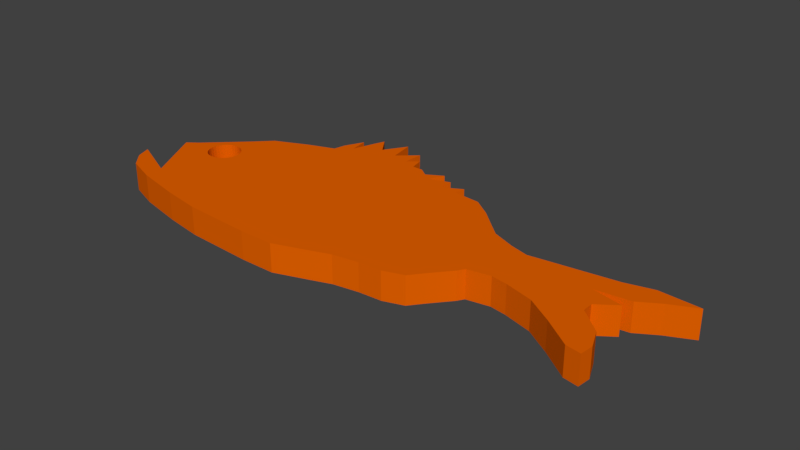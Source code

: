 # Source: fish.blend  (saved by Blender 2.79.0; exported with 4.5.12 LTS)
import bpy
from mathutils import Matrix  # noqa: F401  (used for matrix-valued properties, if any)

bpy.ops.wm.read_factory_settings(use_empty=True)
scene = bpy.context.scene
scene.name = 'Scene'

# ---- collections
col_collection_1 = bpy.data.collections.new('Collection 1'); scene.collection.children.link(col_collection_1)

# ---- materials (node trees are filled in below, after node groups)
mat_material_001 = bpy.data.materials.new('Material.001')
mat_material_001.alpha_threshold = 0.0
mat_material_001.use_transparent_shadow = False
mat_material_001.diffuse_color = (0.8, 0.1229, 0.0, 1.0)
mat_material_001.roughness = 0.5

# ---- material node trees

# ---- world
world_world = bpy.data.worlds.new('World'); scene.world = world_world
world_world.color = (0.05088, 0.05088, 0.05088)
world_world.use_sun_shadow = False
world_world.sun_shadow_jitter_overblur = 0.0
world_world.cycles.sampling_method = 'MANUAL'

# ---- meshes
me_plane = bpy.data.meshes.new('Plane')
me_plane.from_pydata([(1.0, -2.037, 0.8387), (1.241, -1.812, 0.8387), (1.33, -1.723, 0.8387), (1.531, -1.635, 0.8387), (1.692, -1.578, 0.8387), (1.708, -1.506, 0.8387), (1.764, -1.393, 0.8387), (1.78, -1.506, 0.8387), (1.828, -1.369, 0.8387), (1.853, -1.305, 0.8387), (1.925, -1.409, 0.8387), (2.013, -1.273, 0.8387), (2.038, -1.426, 0.8387), (2.15, -1.329, 0.8387), (2.142, -1.45, 0.8387), (2.206, -1.401, 0.8387), (2.223, -1.482, 0.8387), (2.287, -1.482, 0.8387), (2.343, -1.522, 0.8387), (2.44, -1.466, 0.8387), (2.399, -1.554, 0.8387), (2.52, -1.514, 0.8387), (2.504, -1.57, 0.8387), (2.528, -1.594, 0.8387), (2.633, -1.538, 0.8387), (2.617, -1.603, 0.8387), (2.786, -1.619, 0.8387), (2.898, -1.699, 0.8387), (2.995, -1.788, 0.8387), (3.075, -1.86, 0.8387), (3.212, -1.916, 0.8387), (3.324, -1.948, 0.8387), (3.445, -1.932, 0.8387), (3.638, -1.908, 0.8387), (3.823, -1.884, 0.8387), (3.984, -1.844, 0.8387), (4.225, -1.86, 0.8387), (4.072, -1.932, 0.8387), (3.952, -2.005, 0.8387), (3.751, -2.029, 0.8387), (3.928, -2.069, 0.8387), (3.815, -2.149, 0.8387), (3.815, -2.214, 0.8387), (3.952, -2.334, 0.8387), (4.0, -2.447, 0.8387), (3.992, -2.527, 0.8387), (3.903, -2.511, 0.8387), (3.735, -2.391, 0.8387), (3.582, -2.294, 0.8387), (3.413, -2.246, 0.8387), (3.316, -2.23, 0.8387), (3.18, -2.254, 0.8387), (3.155, -2.294, 0.8387), (3.059, -2.407, 0.8387), (2.995, -2.487, 0.8387), (2.874, -2.527, 0.8387), (2.737, -2.535, 0.8387), (2.584, -2.56, 0.8387), (2.472, -2.6, 0.8387), (2.263, -2.672, 0.8387), (2.054, -2.672, 0.8387), (1.643, -2.648, 0.8387), (1.41, -2.608, 0.8387), (1.129, -2.544, 0.8387), (0.9517, -2.479, 0.8387), (0.8713, -2.391, 0.8387), (0.8391, -2.302, 0.8387), (1.121, -2.431, 0.8387), (0.9357, -2.085, 0.8387), (1.0, -2.037, 0.669), (1.241, -1.812, 0.669), (1.33, -1.723, 0.669), (1.531, -1.635, 0.669), (1.692, -1.578, 0.669), (1.708, -1.506, 0.669), (1.764, -1.393, 0.669), (1.78, -1.506, 0.669), (1.828, -1.369, 0.669), (1.853, -1.305, 0.669), (1.925, -1.409, 0.669), (2.013, -1.273, 0.669), (2.038, -1.426, 0.669), (2.15, -1.329, 0.669), (2.142, -1.45, 0.669), (2.206, -1.401, 0.669), (2.223, -1.482, 0.669), (2.287, -1.482, 0.669), (2.343, -1.522, 0.669), (2.44, -1.466, 0.669), (2.399, -1.554, 0.669), (2.52, -1.514, 0.669), (2.504, -1.57, 0.669), (2.528, -1.594, 0.669), (2.633, -1.538, 0.669), (2.617, -1.603, 0.669), (2.786, -1.619, 0.669), (2.898, -1.699, 0.669), (2.995, -1.788, 0.669), (3.075, -1.86, 0.669), (3.212, -1.916, 0.669), (3.324, -1.948, 0.669), (3.445, -1.932, 0.669), (3.638, -1.908, 0.669), (3.823, -1.884, 0.669), (3.984, -1.844, 0.669), (4.225, -1.86, 0.669), (4.072, -1.932, 0.669), (3.952, -2.005, 0.669), (3.751, -2.029, 0.669), (3.928, -2.069, 0.669), (3.815, -2.149, 0.669), (3.815, -2.214, 0.669), (3.952, -2.334, 0.669), (4.0, -2.447, 0.669), (3.992, -2.527, 0.669), (3.903, -2.511, 0.669), (3.735, -2.391, 0.669), (3.582, -2.294, 0.669), (3.413, -2.246, 0.669), (3.316, -2.23, 0.669), (3.18, -2.254, 0.669), (3.155, -2.294, 0.669), (3.059, -2.407, 0.669), (2.995, -2.487, 0.669), (2.874, -2.527, 0.669), (2.737, -2.535, 0.669), (2.584, -2.56, 0.669), (2.472, -2.6, 0.669), (2.263, -2.672, 0.669), (2.054, -2.672, 0.669), (1.643, -2.648, 0.669), (1.41, -2.608, 0.669), (1.129, -2.544, 0.669), (0.9517, -2.479, 0.669), (0.8713, -2.391, 0.669), (0.8391, -2.302, 0.669), (1.121, -2.431, 0.669), (0.9357, -2.085, 0.669), (1.217, -1.929, 0.8387), (1.236, -1.931, 0.8387), (1.255, -1.936, 0.8387), (1.272, -1.946, 0.8387), (1.287, -1.958, 0.8387), (1.3, -1.973, 0.8387), (1.309, -1.99, 0.8387), (1.315, -2.009, 0.8387), (1.317, -2.029, 0.8387), (1.315, -2.048, 0.8387), (1.309, -2.067, 0.8387), (1.3, -2.084, 0.8387), (1.287, -2.099, 0.8387), (1.272, -2.111, 0.8387), (1.255, -2.121, 0.8387), (1.236, -2.126, 0.8387), (1.217, -2.128, 0.8387), (1.198, -2.126, 0.8387), (1.179, -2.121, 0.8387), (1.162, -2.111, 0.8387), (1.146, -2.099, 0.8387), (1.134, -2.084, 0.8387), (1.125, -2.067, 0.8387), (1.119, -2.048, 0.8387), (1.117, -2.028, 0.8387), (1.119, -2.009, 0.8387), (1.125, -1.99, 0.8387), (1.134, -1.973, 0.8387), (1.146, -1.958, 0.8387), (1.162, -1.946, 0.8387), (1.179, -1.936, 0.8387), (1.198, -1.931, 0.8387), (1.217, -1.922, 0.669), (1.237, -1.924, 0.669), (1.255, -1.929, 0.669), (1.273, -1.938, 0.669), (1.288, -1.951, 0.669), (1.3, -1.966, 0.669), (1.309, -1.983, 0.669), (1.315, -2.002, 0.669), (1.317, -2.021, 0.669), (1.315, -2.041, 0.669), (1.309, -2.06, 0.669), (1.3, -2.077, 0.669), (1.288, -2.092, 0.669), (1.273, -2.104, 0.669), (1.255, -2.113, 0.669), (1.237, -2.119, 0.669), (1.217, -2.121, 0.669), (1.198, -2.119, 0.669), (1.179, -2.113, 0.669), (1.162, -2.104, 0.669), (1.147, -2.092, 0.669), (1.134, -2.077, 0.669), (1.125, -2.06, 0.669), (1.119, -2.041, 0.669), (1.118, -2.021, 0.669), (1.119, -2.002, 0.669), (1.125, -1.983, 0.669), (1.134, -1.966, 0.669), (1.147, -1.951, 0.669), (1.162, -1.938, 0.669), (1.179, -1.929, 0.669), (1.198, -1.924, 0.669)], [], [(1, 0, 162, 163, 164, 165, 166, 167, 168, 169, 138, 139, 140, 141, 142, 143, 144, 145, 146, 39, 38, 37, 36, 35, 34, 33, 32, 31, 30, 29, 28, 27, 26, 25, 24, 23, 22, 21, 20, 19, 18, 17, 16, 15, 14, 13, 12, 11, 10, 9, 8, 7, 6, 5, 4, 3, 2), (70, 71, 72, 73, 74, 75, 76, 77, 78, 79, 80, 81, 82, 83, 84, 85, 86, 87, 88, 89, 90, 91, 92, 93, 94, 95, 96, 97, 98, 99, 100, 101, 102, 103, 104, 105, 106, 107, 108, 178, 177, 176, 175, 174, 173, 172, 171, 170, 201, 200, 199, 198, 197, 196, 195, 194, 69), (50, 51, 120, 119), (24, 25, 94, 93), (51, 52, 121, 120), (25, 26, 95, 94), (52, 53, 122, 121), (26, 27, 96, 95), (0, 1, 70, 69), (53, 54, 123, 122), (27, 28, 97, 96), (1, 2, 71, 70), (54, 55, 124, 123), (28, 29, 98, 97), (2, 3, 72, 71), (55, 56, 125, 124), (29, 30, 99, 98), (3, 4, 73, 72), (56, 57, 126, 125), (30, 31, 100, 99), (4, 5, 74, 73), (57, 58, 127, 126), (31, 32, 101, 100), (5, 6, 75, 74), (58, 59, 128, 127), (32, 33, 102, 101), (6, 7, 76, 75), (59, 60, 129, 128), (33, 34, 103, 102), (7, 8, 77, 76), (60, 61, 130, 129), (34, 35, 104, 103), (8, 9, 78, 77), (61, 62, 131, 130), (35, 36, 105, 104), (9, 10, 79, 78), (62, 63, 132, 131), (36, 37, 106, 105), (10, 11, 80, 79), (63, 64, 133, 132), (37, 38, 107, 106), (11, 12, 81, 80), (64, 65, 134, 133), (38, 39, 108, 107), (12, 13, 82, 81), (65, 66, 135, 134), (39, 40, 109, 108), (13, 14, 83, 82), (66, 67, 136, 135), (40, 41, 110, 109), (14, 15, 84, 83), (67, 68, 137, 136), (41, 42, 111, 110), (15, 16, 85, 84), (68, 0, 69, 137), (42, 43, 112, 111), (16, 17, 86, 85), (43, 44, 113, 112), (17, 18, 87, 86), (44, 45, 114, 113), (18, 19, 88, 87), (45, 46, 115, 114), (19, 20, 89, 88), (46, 47, 116, 115), (20, 21, 90, 89), (47, 48, 117, 116), (21, 22, 91, 90), (48, 49, 118, 117), (22, 23, 92, 91), (49, 50, 119, 118), (23, 24, 93, 92), (39, 146, 147, 148, 149, 150, 151, 152, 153, 154, 155, 156, 157, 158, 159, 160, 161, 162, 0, 68, 67, 66, 65, 64, 63, 62, 61, 60, 59, 58, 57, 56, 55, 54, 53, 52, 51, 50, 49, 48, 47, 46, 45, 44, 43, 42, 41, 40), (69, 194, 193, 192, 191, 190, 189, 188, 187, 186, 185, 184, 183, 182, 181, 180, 179, 178, 108, 109, 110, 111, 112, 113, 114, 115, 116, 117, 118, 119, 120, 121, 122, 123, 124, 125, 126, 127, 128, 129, 130, 131, 132, 133, 134, 135, 136, 137), (139, 171, 172, 140), (140, 172, 173, 141), (141, 173, 174, 142), (142, 174, 175, 143), (143, 175, 176, 144), (144, 176, 177, 145), (145, 177, 178, 146), (146, 178, 179, 147), (147, 179, 180, 148), (148, 180, 181, 149), (149, 181, 182, 150), (150, 182, 183, 151), (151, 183, 184, 152), (152, 184, 185, 153), (153, 185, 186, 154), (154, 186, 187, 155), (155, 187, 188, 156), (156, 188, 189, 157), (157, 189, 190, 158), (158, 190, 191, 159), (159, 191, 192, 160), (160, 192, 193, 161), (161, 193, 194, 162), (162, 194, 195, 163), (163, 195, 196, 164), (164, 196, 197, 165), (165, 197, 198, 166), (166, 198, 199, 167), (167, 199, 200, 168), (168, 200, 201, 169), (169, 201, 170, 138), (138, 170, 171, 139)])
me_plane.materials.append(mat_material_001)
me_plane.use_remesh_preserve_volume = False
me_plane.use_remesh_preserve_attributes = False
me_plane.use_mirror_vertex_groups = False
me_plane.update()

# ---- objects
ob_plane = bpy.data.objects.new('Plane', me_plane)

# ---- transforms, parenting, visibility, modifiers, constraints
ob_plane.location = (-0.5123, 0.4805, -0.1596)
ob_plane.scale = (0.2313, 0.2313, 0.2313)
ob_plane.lineart.crease_threshold = 0.0

# ---- collection membership
col_collection_1.objects.link(ob_plane)

# ---- scene / render settings (as saved in the file)
scene.frame_start = 1; scene.frame_end = 250; scene.frame_set(27)
scene.render.engine = 'BLENDER_EEVEE_NEXT'
scene.render.resolution_percentage = 50
scene.render.dither_intensity = 0.0
scene.cycles.use_denoising = False
scene.cycles.samples = 128
scene.cycles.sampling_pattern = 'TABULATED_SOBOL'
scene.cycles.use_adaptive_sampling = False
scene.cycles.use_light_tree = False
scene.cycles.blur_glossy = 0.0
scene.cycles.sample_clamp_indirect = 0.0
scene.view_settings.view_transform = 'Standard'
bpy.context.view_layer.update()

# ---- added for rendering (the .blend has no active camera and no usable light): camera, sun
cam_auto = bpy.data.cameras.new('AutoCamera')
cam_auto.lens = 50.0
cam_auto.sensor_width = 36.0
cam_auto.clip_end = 1000.0
ob_auto_camera = bpy.data.objects.new('AutoCamera', cam_auto)
scene.collection.objects.link(ob_auto_camera)
ob_auto_camera.location = (0.858121, -0.917446, 0.642591)
ob_auto_camera.rotation_euler = (1.09748, -7.21219e-08, 0.694738)
scene.camera = ob_auto_camera
light_auto_sun = bpy.data.lights.new('AutoSun', 'SUN')
light_auto_sun.energy = 3.0
light_auto_sun.angle = 0.0523599
ob_auto_sun = bpy.data.objects.new('AutoSun', light_auto_sun)
scene.collection.objects.link(ob_auto_sun)
ob_auto_sun.rotation_euler = (0.872665, 0.174533, 0.523599)
bpy.context.view_layer.update()
